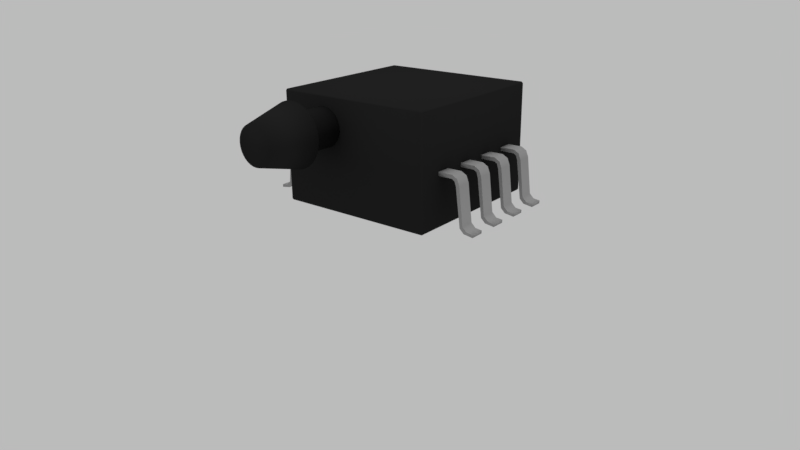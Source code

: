 # Source: MP3V5050.blend  (saved by Blender 2.78.0; exported with 4.5.12 LTS)
import bpy
from mathutils import Matrix  # noqa: F401  (used for matrix-valued properties, if any)

bpy.ops.wm.read_factory_settings(use_empty=True)
scene = bpy.context.scene
scene.name = 'Scene'

# ---- collections
col_collection_1 = bpy.data.collections.new('Collection 1'); scene.collection.children.link(col_collection_1)
col_collection_11 = bpy.data.collections.new('Collection 11'); scene.collection.children.link(col_collection_11)
col_collection_11.hide_render = True
col_collection_11.hide_viewport = True

# ---- materials (node trees are filled in below, after node groups)
mat_plastic = bpy.data.materials.new('Plastic')
mat_plastic.alpha_threshold = 0.0
mat_plastic.use_transparent_shadow = False
mat_plastic.diffuse_color = (0.01912, 0.01912, 0.01912, 1.0)
mat_plastic.roughness = 0.5
mat_metal = bpy.data.materials.new('Metal')
mat_metal.alpha_threshold = 0.0
mat_metal.use_transparent_shadow = False
mat_metal.diffuse_color = (0.3594, 0.3594, 0.3594, 1.0)
mat_metal.roughness = 0.5

# ---- material node trees

# ---- world
world_white = bpy.data.worlds.new('White'); scene.world = world_white
world_white.use_nodes = True; world_white.node_tree.nodes.clear()
_N = world_white.node_tree.nodes; _L = world_white.node_tree.links
n0 = _N.new('ShaderNodeOutputWorld'); n0.name = 'World Output'; n0.location = (300, 300)
n1 = _N.new('ShaderNodeBackground'); n1.name = 'Background'; n1.location = (10, 300)
n1.inputs[0].default_value = (1.0, 1.0, 1.0, 1.0)
n1.inputs[1].default_value = 0.5
_L.new(n1.outputs[0], n0.inputs[0])
n0.is_active_output = True
world_white.color = (1.0, 1.0, 1.0)
world_white.use_sun_shadow = False
world_white.sun_shadow_jitter_overblur = 0.0
world_white.cycles.sampling_method = 'MANUAL'

# ---- cameras
cam_camera = bpy.data.cameras.new('Camera')
cam_camera.clip_start = 0.05
cam_camera.clip_end = 1e+04
cam_camera.lens = 35.0
cam_camera.sensor_width = 35.0
cam_camera.sensor_height = 18.0
cam_camera.ortho_scale = 7.314
cam_camera.dof.focus_distance = 0.0
cam_camera.dof.aperture_fstop = 128.0

# ---- lights
light_hemi = bpy.data.lights.new('Hemi', 'SUN')
light_hemi.transmission_factor = 0.0
light_hemi.angle = 0.1993
light_hemi.energy = 0.825
light_hemi.shadow_buffer_clip_start = 0.5
light_hemi.shadow_soft_size = 0.1
light_hemi.shadow_cascade_max_distance = 1000.0
light_shadows = bpy.data.lights.new('Shadows', 'SPOT')
light_shadows.transmission_factor = 0.0
light_shadows.cutoff_distance = 30.0
light_shadows.energy = 30.0
light_shadows.shadow_buffer_clip_start = 1.001
light_shadows.shadow_soft_size = 0.65
light_shadows.shadow_maximum_resolution = 0.006
light_shadows.use_absolute_resolution = True
light_shadows.spot_blend = 0.25
light_shadows.spot_size = 2.531

# ---- meshes
me_cylinder = bpy.data.meshes.new('Cylinder')
me_cylinder.from_pydata([(0.0, 0.3239, 0.1461), (0.0, -0.3239, 0.1461), (0.02849, 0.3239, 0.1432), (0.02849, -0.3239, 0.1432), (0.05589, 0.3239, 0.1349), (0.05589, -0.3239, 0.1349), (0.08114, 0.3239, 0.1214), (0.08114, -0.3239, 0.1214), (0.1033, 0.3239, 0.1033), (0.1033, -0.3239, 0.1033), (0.1214, 0.3239, 0.08114), (0.1214, -0.3239, 0.08114), (0.1349, 0.3239, 0.05589), (0.1349, -0.3239, 0.05589), (0.1432, 0.3239, 0.02849), (0.1432, -0.3239, 0.02849), (0.1461, 0.3239, 1.741e-08), (0.1461, -0.3239, 4.642e-09), (0.1432, 0.3239, -0.02849), (0.1432, -0.3239, -0.02849), (0.1349, 0.3239, -0.05589), (0.1349, -0.3239, -0.05589), (0.1214, 0.3239, -0.08114), (0.1214, -0.3239, -0.08114), (0.1033, 0.3239, -0.1033), (0.1033, -0.3239, -0.1033), (0.08114, 0.3239, -0.1214), (0.08114, -0.3239, -0.1214), (0.05589, 0.3239, -0.1349), (0.05589, -0.3239, -0.1349), (0.02849, 0.3239, -0.1432), (0.02849, -0.3239, -0.1432), (-4.759e-08, 0.3239, -0.1461), (-4.759e-08, -0.3239, -0.1461), (-0.02849, 0.3239, -0.1432), (-0.02849, -0.3239, -0.1432), (-0.05589, 0.3239, -0.1349), (-0.05589, -0.3239, -0.1349), (-0.08114, 0.3239, -0.1214), (-0.08114, -0.3239, -0.1214), (-0.1033, 0.3239, -0.1033), (-0.1033, -0.3239, -0.1033), (-0.1214, 0.3239, -0.08114), (-0.1214, -0.3239, -0.08114), (-0.1349, 0.3239, -0.05589), (-0.1349, -0.3239, -0.05589), (-0.1432, 0.3239, -0.02849), (-0.1432, -0.3239, -0.02849), (-0.1461, 0.3239, 1.474e-07), (-0.1461, -0.3239, 1.346e-07), (-0.1432, 0.3239, 0.02849), (-0.1432, -0.3239, 0.02849), (-0.1349, 0.3239, 0.05589), (-0.1349, -0.3239, 0.05589), (-0.1214, 0.3239, 0.08114), (-0.1214, -0.3239, 0.08114), (-0.1033, 0.3239, 0.1033), (-0.1033, -0.3239, 0.1033), (-0.08114, 0.3239, 0.1214), (-0.08114, -0.3239, 0.1214), (-0.05589, 0.3239, 0.1349), (-0.05589, -0.3239, 0.1349), (-0.02849, 0.3239, 0.1432), (-0.02849, -0.3239, 0.1432), (0.0, 0.01812, 0.1461), (0.02849, 0.01812, 0.1432), (0.05589, 0.01812, 0.1349), (0.08114, 0.01812, 0.1214), (0.1033, 0.01812, 0.1033), (0.1214, 0.01812, 0.08114), (0.1349, 0.01812, 0.05589), (0.1432, 0.01812, 0.02849), (0.1461, 0.01812, 1.138e-08), (0.1432, 0.01812, -0.02849), (0.1349, 0.01812, -0.05589), (0.1214, 0.01812, -0.08114), (0.1033, 0.01812, -0.1033), (0.08114, 0.01812, -0.1214), (0.05589, 0.01812, -0.1349), (0.02849, 0.01812, -0.1432), (-4.759e-08, 0.01812, -0.1461), (-0.02849, 0.01812, -0.1432), (-0.05589, 0.01812, -0.1349), (-0.08114, 0.01812, -0.1214), (-0.1033, 0.01812, -0.1033), (-0.1214, 0.01812, -0.08114), (-0.1349, 0.01812, -0.05589), (-0.1432, 0.01812, -0.02849), (-0.1461, 0.01812, 1.414e-07), (-0.1432, 0.01812, 0.02849), (-0.1349, 0.01812, 0.05589), (-0.1214, 0.01812, 0.08114), (-0.1033, 0.01812, 0.1033), (-0.08114, 0.01812, 0.1214), (-0.05589, 0.01812, 0.1349), (-0.02849, 0.01812, 0.1432), (-3.689e-09, 0.01817, 0.2351), (0.04586, 0.01817, 0.2305), (0.08995, 0.01817, 0.2172), (0.1306, 0.01817, 0.1954), (0.1662, 0.01817, 0.1662), (0.1954, 0.01817, 0.1306), (0.2172, 0.01817, 0.08995), (0.2305, 0.01817, 0.04586), (0.2351, 0.01817, -1.103e-08), (0.2305, 0.01817, -0.04586), (0.2172, 0.01817, -0.08995), (0.1954, 0.01817, -0.1306), (0.1662, 0.01817, -0.1662), (0.1306, 0.01817, -0.1954), (0.08995, 0.01817, -0.2172), (0.04586, 0.01817, -0.2305), (-8.028e-08, 0.01817, -0.2351), (-0.04586, 0.01817, -0.2305), (-0.08995, 0.01817, -0.2172), (-0.1306, 0.01817, -0.1954), (-0.1662, 0.01817, -0.1662), (-0.1954, 0.01817, -0.1306), (-0.2172, 0.01817, -0.08995), (-0.2305, 0.01817, -0.04586), (-0.2351, 0.01817, 1.982e-07), (-0.2305, 0.01817, 0.04586), (-0.2172, 0.01817, 0.08995), (-0.1954, 0.01817, 0.1306), (-0.1662, 0.01817, 0.1662), (-0.1306, 0.01817, 0.1954), (-0.08995, 0.01817, 0.2172), (-0.04586, 0.01817, 0.2305)], [], [(96, 1, 3, 97), (97, 3, 5, 98), (98, 5, 7, 99), (99, 7, 9, 100), (100, 9, 11, 101), (101, 11, 13, 102), (102, 13, 15, 103), (103, 15, 17, 104), (104, 17, 19, 105), (105, 19, 21, 106), (106, 21, 23, 107), (107, 23, 25, 108), (108, 25, 27, 109), (109, 27, 29, 110), (110, 29, 31, 111), (111, 31, 33, 112), (112, 33, 35, 113), (113, 35, 37, 114), (114, 37, 39, 115), (115, 39, 41, 116), (116, 41, 43, 117), (117, 43, 45, 118), (118, 45, 47, 119), (119, 47, 49, 120), (120, 49, 51, 121), (121, 51, 53, 122), (122, 53, 55, 123), (123, 55, 57, 124), (124, 57, 59, 125), (125, 59, 61, 126), (3, 1, 63, 61, 59, 57, 55, 53, 51, 49, 47, 45, 43, 41, 39, 37, 35, 33, 31, 29, 27, 25, 23, 21, 19, 17, 15, 13, 11, 9, 7, 5), (126, 61, 63, 127), (127, 63, 1, 96), (0, 2, 4, 6, 8, 10, 12, 14, 16, 18, 20, 22, 24, 26, 28, 30, 32, 34, 36, 38, 40, 42, 44, 46, 48, 50, 52, 54, 56, 58, 60, 62), (62, 95, 64, 0), (60, 94, 95, 62), (58, 93, 94, 60), (56, 92, 93, 58), (54, 91, 92, 56), (52, 90, 91, 54), (50, 89, 90, 52), (48, 88, 89, 50), (46, 87, 88, 48), (44, 86, 87, 46), (42, 85, 86, 44), (40, 84, 85, 42), (38, 83, 84, 40), (36, 82, 83, 38), (34, 81, 82, 36), (32, 80, 81, 34), (30, 79, 80, 32), (28, 78, 79, 30), (26, 77, 78, 28), (24, 76, 77, 26), (22, 75, 76, 24), (20, 74, 75, 22), (18, 73, 74, 20), (16, 72, 73, 18), (14, 71, 72, 16), (12, 70, 71, 14), (10, 69, 70, 12), (8, 68, 69, 10), (6, 67, 68, 8), (4, 66, 67, 6), (2, 65, 66, 4), (0, 64, 65, 2), (95, 127, 96, 64), (94, 126, 127, 95), (93, 125, 126, 94), (92, 124, 125, 93), (91, 123, 124, 92), (90, 122, 123, 91), (89, 121, 122, 90), (88, 120, 121, 89), (87, 119, 120, 88), (86, 118, 119, 87), (85, 117, 118, 86), (84, 116, 117, 85), (83, 115, 116, 84), (82, 114, 115, 83), (81, 113, 114, 82), (80, 112, 113, 81), (79, 111, 112, 80), (78, 110, 111, 79), (77, 109, 110, 78), (76, 108, 109, 77), (75, 107, 108, 76), (74, 106, 107, 75), (73, 105, 106, 74), (72, 104, 105, 73), (71, 103, 104, 72), (70, 102, 103, 71), (69, 101, 102, 70), (68, 100, 101, 69), (67, 99, 100, 68), (66, 98, 99, 67), (65, 97, 98, 66), (64, 96, 97, 65)])
me_cylinder.polygons.foreach_set('use_smooth', [True] * 98)
me_cylinder.materials.append(mat_plastic)
me_cylinder.use_remesh_preserve_volume = False
me_cylinder.use_remesh_preserve_attributes = False
me_cylinder.use_mirror_vertex_groups = False
me_cylinder.update()
me_cube_001 = bpy.data.meshes.new('Cube.001')
me_cube_001.from_pydata([(0.6056, -0.181, 0.3734), (0.6056, -0.181, 0.4014), (0.6056, -0.07398, 0.3734), (0.6056, -0.07398, 0.4014), (0.7256, -0.181, 0.3734), (0.7256, -0.181, 0.4014), (0.7256, -0.07398, 0.3734), (0.7256, -0.07398, 0.4014), (0.7661, -0.07398, 0.3792), (0.7457, -0.07398, 0.36), (0.7457, -0.181, 0.36), (0.7661, -0.181, 0.3792), (0.7841, -0.07398, 0.3334), (0.7571, -0.07398, 0.3258), (0.7571, -0.181, 0.3258), (0.7841, -0.181, 0.3334), (0.8147, -0.07398, 0.05879), (0.7926, -0.07398, 0.04166), (0.7926, -0.181, 0.04166), (0.8147, -0.181, 0.05879), (0.8473, -0.07398, 0.02662), (0.8251, -0.07398, 0.009494), (0.8251, -0.181, 0.009494), (0.8473, -0.181, 0.02662), (0.8977, -0.07398, 0.02053), (0.8961, -0.07398, -0.001421), (0.8961, -0.181, -0.001421), (0.8977, -0.181, 0.02053), (0.6056, -0.4371, 0.3734), (0.6056, -0.4371, 0.4014), (0.6056, -0.3301, 0.3734), (0.6056, -0.3301, 0.4014), (0.7256, -0.4371, 0.3734), (0.7256, -0.4371, 0.4014), (0.7256, -0.3301, 0.3734), (0.7256, -0.3301, 0.4014), (0.7661, -0.3301, 0.3792), (0.7457, -0.3301, 0.36), (0.7457, -0.4371, 0.36), (0.7661, -0.4371, 0.3792), (0.7841, -0.3301, 0.3334), (0.7571, -0.3301, 0.3258), (0.7571, -0.4371, 0.3258), (0.7841, -0.4371, 0.3334), (0.8147, -0.3301, 0.05879), (0.7926, -0.3301, 0.04166), (0.7926, -0.4371, 0.04166), (0.8147, -0.4371, 0.05879), (0.8473, -0.3301, 0.02662), (0.8251, -0.3301, 0.009494), (0.8251, -0.4371, 0.009494), (0.8473, -0.4371, 0.02662), (0.8977, -0.3301, 0.02053), (0.8961, -0.3301, -0.001421), (0.8961, -0.4371, -0.001421), (0.8977, -0.4371, 0.02053)], [], [(0, 1, 3, 2), (2, 3, 7, 6), (4, 6, 9, 10), (4, 5, 1, 0), (2, 6, 4, 0), (7, 3, 1, 5), (8, 11, 15, 12), (7, 5, 11, 8), (6, 7, 8, 9), (5, 4, 10, 11), (15, 14, 18, 19), (9, 8, 12, 13), (11, 10, 14, 15), (10, 9, 13, 14), (18, 17, 21, 22), (14, 13, 17, 18), (12, 15, 19, 16), (13, 12, 16, 17), (20, 23, 27, 24), (16, 19, 23, 20), (17, 16, 20, 21), (19, 18, 22, 23), (25, 24, 27, 26), (21, 20, 24, 25), (23, 22, 26, 27), (22, 21, 25, 26), (28, 29, 31, 30), (30, 31, 35, 34), (32, 34, 37, 38), (32, 33, 29, 28), (30, 34, 32, 28), (35, 31, 29, 33), (36, 39, 43, 40), (35, 33, 39, 36), (34, 35, 36, 37), (33, 32, 38, 39), (43, 42, 46, 47), (37, 36, 40, 41), (39, 38, 42, 43), (38, 37, 41, 42), (46, 45, 49, 50), (42, 41, 45, 46), (40, 43, 47, 44), (41, 40, 44, 45), (48, 51, 55, 52), (44, 47, 51, 48), (45, 44, 48, 49), (47, 46, 50, 51), (53, 52, 55, 54), (49, 48, 52, 53), (51, 50, 54, 55), (50, 49, 53, 54)])
me_cube_001.polygons.foreach_set('use_smooth', [True] * 52)
_k = set([(0, 4), (1, 5), (2, 6), (3, 7), (4, 10), (5, 11), (6, 9), (7, 8), (8, 12), (9, 13), (10, 14), (11, 15), (12, 16), (13, 17), (14, 18), (15, 19), (16, 20), (17, 21), (18, 22), (19, 23), (20, 24), (21, 25), (22, 26), (23, 27), (28, 32), (29, 33), (30, 34), (31, 35), (32, 38), (33, 39), (34, 37), (35, 36), (36, 40), (37, 41), (38, 42), (39, 43), (40, 44), (41, 45), (42, 46), (43, 47), (44, 48), (45, 49), (46, 50), (47, 51), (48, 52), (49, 53), (50, 54), (51, 55)])
me_cube_001.attributes.new('sharp_edge', 'BOOLEAN', 'EDGE').data.foreach_set('value', [ (min(e.vertices), max(e.vertices)) in _k for e in me_cube_001.edges])
me_cube_001.materials.append(mat_metal)
me_cube_001.use_remesh_preserve_volume = False
me_cube_001.use_remesh_preserve_attributes = False
me_cube_001.use_mirror_vertex_groups = False
me_cube_001.update()
me_cube_002 = bpy.data.meshes.new('Cube.002')
me_cube_002.from_pydata([(-0.6043, -0.616, 0.01168), (-0.616, -0.6043, 0.01168), (-0.6043, -0.6043, 0.0), (-0.6043, -0.616, 0.8263), (-0.6043, -0.6043, 0.838), (-0.616, -0.6043, 0.8263), (-0.6043, 0.616, 0.01168), (-0.6043, 0.6043, 0.0), (-0.616, 0.6043, 0.01168), (-0.6043, 0.6043, 0.838), (-0.6043, 0.616, 0.8263), (-0.616, 0.6043, 0.8263), (0.6043, -0.616, 0.01168), (0.6043, -0.6043, 0.0), (0.616, -0.6043, 0.01168), (0.6043, -0.6043, 0.838), (0.6043, -0.616, 0.8263), (0.616, -0.6043, 0.8263), (0.616, 0.6043, 0.01168), (0.6043, 0.6043, 0.0), (0.6043, 0.616, 0.01168), (0.6043, 0.6043, 0.838), (0.616, 0.6043, 0.8263), (0.6043, 0.616, 0.8263)], [], [(2, 7, 19, 13), (22, 17, 14, 18), (15, 21, 9, 4), (16, 3, 0, 12), (10, 23, 20, 6), (0, 1, 2), (3, 4, 5), (6, 7, 8), (9, 10, 11), (12, 13, 14), (15, 16, 17), (18, 19, 20), (21, 22, 23), (0, 3, 5, 1), (4, 9, 11, 5), (10, 6, 8, 11), (7, 2, 1, 8), (9, 21, 23, 10), (22, 18, 20, 23), (19, 7, 6, 20), (21, 15, 17, 22), (16, 12, 14, 17), (13, 19, 18, 14), (15, 4, 3, 16), (2, 13, 12, 0), (5, 11, 8, 1)])
me_cube_002.polygons.foreach_set('use_smooth', [True] * 26)
me_cube_002.materials.append(mat_plastic)
me_cube_002.use_remesh_preserve_volume = False
me_cube_002.use_remesh_preserve_attributes = False
me_cube_002.use_mirror_vertex_groups = False
me_cube_002.update()

# ---- objects
ob_cylinder = bpy.data.objects.new('Cylinder', me_cylinder)
ob_cube_001 = bpy.data.objects.new('Cube.001', me_cube_001)
ob_cube = bpy.data.objects.new('Cube', me_cube_002)
ob_scene_light = bpy.data.objects.new('-Scene Light', light_hemi)
ob_shadows = bpy.data.objects.new('-Shadows', light_shadows)
ob_camera = bpy.data.objects.new('-Camera', cam_camera)

# ---- transforms, parenting, visibility, modifiers, constraints
ob_cylinder.location = (-0.24, -0.9293, 0.6142)
ob_cylinder.lineart.crease_threshold = 0.0
ob_cube_001.location = (0.0, 0.0, 0.0)
ob_cube_001.lineart.crease_threshold = 0.0
_m = ob_cube_001.modifiers.new('Mirror', 'MIRROR')
_m.use_axis = (True, True, False)
ob_cube.location = (0.0, 0.0, 0.0)
ob_cube.lineart.crease_threshold = 0.0
ob_scene_light.location = (0.0, 0.0, 24.23)
ob_scene_light.hide_viewport = True
ob_scene_light.lineart.crease_threshold = 0.0
ob_shadows.parent = ob_scene_light
ob_shadows.matrix_parent_inverse = Matrix(((1.0, 0.0, 0.0, -0.0), (0.0, 1.0, 0.0, -0.0), (0.0, 0.0, 1.0, -80.32), (0.0, 0.0, 0.0, 1.0)))
ob_shadows.location = (0.0, 0.0, 80.32)
ob_shadows.lock_rotations_4d = False
ob_shadows.empty_display_type = 'ARROWS'
ob_shadows.color = (0.0, 0.0, 0.0, 0.0)
ob_shadows.hide_viewport = True
ob_shadows.lineart.crease_threshold = 0.0
ob_camera.location = (3.598, -4.521, 1.952)
ob_camera.rotation_euler = (1.207, 0.009096, 0.6781)
ob_camera.lock_rotations_4d = False
ob_camera.empty_display_type = 'ARROWS'
ob_camera.color = (0.0, 0.0, 0.0, 0.0)
ob_camera.hide_viewport = True
ob_camera.display_type = 'WIRE'
ob_camera.lineart.crease_threshold = 0.0

# ---- collection membership
col_collection_1.objects.link(ob_cylinder)
col_collection_1.objects.link(ob_cube_001)
col_collection_1.objects.link(ob_cube)
col_collection_1.objects.link(ob_scene_light)
col_collection_1.objects.link(ob_shadows)
col_collection_1.objects.link(ob_camera)
col_collection_11.objects.link(ob_scene_light)
col_collection_11.objects.link(ob_shadows)

# ---- scene / render settings (as saved in the file)
scene.camera = ob_camera
scene.frame_start = 0; scene.frame_end = 600; scene.frame_set(0)
scene.render.engine = 'BLENDER_EEVEE_NEXT'
scene.render.image_settings.color_depth = '16'
scene.render.image_settings.compression = 0
scene.render.resolution_percentage = 55
scene.render.fps = 30
scene.render.dither_intensity = 0.0
scene.render.use_bake_clear = False
scene.render.bake_margin = 5
scene.render.simplify_subdivision = 2
scene.render.simplify_child_particles = 0.0
scene.render.simplify_subdivision_render = 2
scene.render.simplify_child_particles_render = 0.0
scene.cycles.use_denoising = False
scene.cycles.samples = 25
scene.cycles.sampling_pattern = 'TABULATED_SOBOL'
scene.cycles.light_sampling_threshold = 0.0
scene.cycles.use_adaptive_sampling = False
scene.cycles.use_light_tree = False
scene.cycles.blur_glossy = 0.0
scene.cycles.max_bounces = 1
scene.cycles.diffuse_bounces = 1
scene.cycles.transmission_bounces = 8
scene.cycles.use_animated_seed = True
scene.cycles.sample_clamp_indirect = 0.0
scene.view_settings.view_transform = 'Standard'
scene.view_settings.use_curve_mapping = True
scene.view_settings.curve_mapping.use_clip = True
scene.view_settings.curve_mapping.clip_max_x = 1.0
scene.view_settings.curve_mapping.clip_max_y = 1.0
scene.view_settings.curve_mapping.extend = 'EXTRAPOLATED'
scene.view_settings.curve_mapping.white_level = (1.0, 1.0, 1.0)
_c = scene.view_settings.curve_mapping.curves[0]
while len(_c.points) > 2: _c.points.remove(_c.points[-1])
_c.points[0].location = (0.0, 0.0); _c.points[0].handle_type = 'AUTO'
_c.points[1].location = (1.0, 1.0); _c.points[1].handle_type = 'AUTO'
_c = scene.view_settings.curve_mapping.curves[1]
while len(_c.points) > 2: _c.points.remove(_c.points[-1])
_c.points[0].location = (0.0, 0.0); _c.points[0].handle_type = 'AUTO'
_c.points[1].location = (1.0, 1.0); _c.points[1].handle_type = 'AUTO'
_c = scene.view_settings.curve_mapping.curves[2]
while len(_c.points) > 2: _c.points.remove(_c.points[-1])
_c.points[0].location = (0.0, 0.0); _c.points[0].handle_type = 'AUTO'
_c.points[1].location = (1.0, 1.0); _c.points[1].handle_type = 'AUTO'
_c = scene.view_settings.curve_mapping.curves[3]
while len(_c.points) > 2: _c.points.remove(_c.points[-1])
_c.points[0].location = (0.0, 0.0); _c.points[0].handle_type = 'AUTO'
_c.points[1].location = (1.0, 1.0); _c.points[1].handle_type = 'AUTO'
scene.view_settings.curve_mapping.update()
scene.unit_settings.scale_length = 0.01
bpy.context.view_layer.update()
